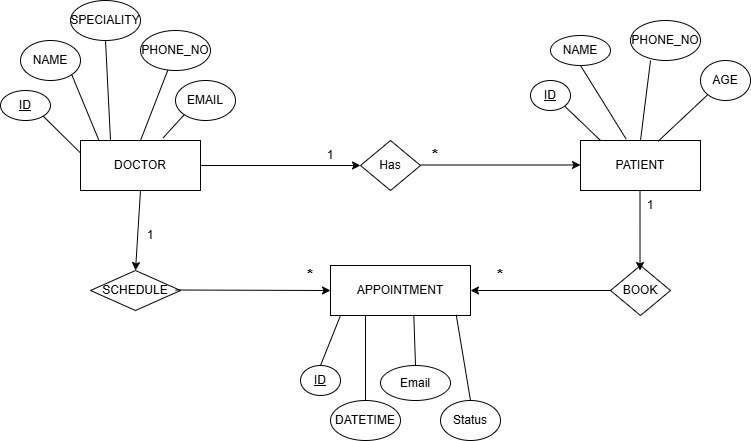

The diagram above was exported from draw.io. Its source (the exported page's mxGraphModel, read from the mxfile embedded in the PNG):
<mxGraphModel dx="854" dy="510" grid="1" gridSize="10" guides="1" tooltips="1" connect="1" arrows="1" fold="1" page="1" pageScale="1" pageWidth="850" pageHeight="1100" math="0" shadow="0">
  <root>
    <mxCell id="0" />
    <mxCell id="1" parent="0" />
    <mxCell id="doctor" parent="1" style="shape=rectangle;whiteSpace=wrap;html=1;" value="DOCTOR" vertex="1">
      <mxGeometry height="50" width="120" x="100" y="200" as="geometry" />
    </mxCell>
    <mxCell id="patient" parent="1" style="shape=rectangle;whiteSpace=wrap;html=1;" value="PATIENT" vertex="1">
      <mxGeometry height="50" width="120" x="600" y="200" as="geometry" />
    </mxCell>
    <mxCell id="appointment" parent="1" style="shape=rectangle;whiteSpace=wrap;html=1;" value="APPOINTMENT" vertex="1">
      <mxGeometry height="50" width="140" x="350" y="325" as="geometry" />
    </mxCell>
    <mxCell id="has" parent="1" style="shape=rhombus;whiteSpace=wrap;html=1;" value="Has" vertex="1">
      <mxGeometry height="50" width="60" x="380" y="200" as="geometry" />
    </mxCell>
    <mxCell id="book" parent="1" style="shape=rhombus;whiteSpace=wrap;html=1;" value="BOOK" vertex="1">
      <mxGeometry height="50" width="60" x="630" y="325" as="geometry" />
    </mxCell>
    <mxCell id="schedule" parent="1" style="shape=rhombus;whiteSpace=wrap;html=1;" value="SCHEDULE" vertex="1">
      <mxGeometry height="40" width="90" x="110" y="330" as="geometry" />
    </mxCell>
    <mxCell id="d_name" parent="1" style="ellipse;whiteSpace=wrap;html=1;" value="NAME" vertex="1">
      <mxGeometry height="40" width="60" x="40" y="100" as="geometry" />
    </mxCell>
    <mxCell id="d_email" parent="1" style="ellipse;whiteSpace=wrap;html=1;" value="EMAIL" vertex="1">
      <mxGeometry height="40" width="60" x="195" y="140" as="geometry" />
    </mxCell>
    <mxCell id="d_phone" parent="1" style="ellipse;whiteSpace=wrap;html=1;" value="PHONE_NO" vertex="1">
      <mxGeometry height="40" width="70" x="160" y="90" as="geometry" />
    </mxCell>
    <mxCell id="d_spec" parent="1" style="ellipse;whiteSpace=wrap;html=1;" value="SPECIALITY" vertex="1">
      <mxGeometry height="40" width="70" x="90" y="60" as="geometry" />
    </mxCell>
    <mxCell id="p_name" parent="1" style="ellipse;whiteSpace=wrap;html=1;" value="NAME" vertex="1">
      <mxGeometry height="30" width="60" x="570" y="95" as="geometry" />
    </mxCell>
    <mxCell id="p_age" parent="1" style="ellipse;whiteSpace=wrap;html=1;" value="AGE" vertex="1">
      <mxGeometry height="40" width="50" x="720" y="120" as="geometry" />
    </mxCell>
    <mxCell id="p_phone" parent="1" style="ellipse;whiteSpace=wrap;html=1;" value="PHONE_NO" vertex="1">
      <mxGeometry height="40" width="70" x="650" y="80" as="geometry" />
    </mxCell>
    <mxCell id="a_id" parent="1" style="ellipse;whiteSpace=wrap;html=1;fontStyle=4" value="ID" vertex="1">
      <mxGeometry height="30" width="40" x="320" y="425" as="geometry" />
    </mxCell>
    <mxCell id="a_datetime" parent="1" style="ellipse;whiteSpace=wrap;html=1;" value="DATETIME" vertex="1">
      <mxGeometry height="40" width="70" x="350" y="460" as="geometry" />
    </mxCell>
    <mxCell id="a_status" parent="1" style="ellipse;whiteSpace=wrap;html=1;" value="Email" vertex="1">
      <mxGeometry height="35" width="70" x="400" y="425" as="geometry" />
    </mxCell>
    <mxCell id="T_WDp8W1s83TlDXc1uFE-1" parent="1" style="ellipse;whiteSpace=wrap;html=1;fontStyle=4" value="ID" vertex="1">
      <mxGeometry height="30" width="50" x="20" y="150" as="geometry" />
    </mxCell>
    <mxCell id="T_WDp8W1s83TlDXc1uFE-2" parent="1" style="ellipse;whiteSpace=wrap;html=1;" value="Status" vertex="1">
      <mxGeometry height="40" width="60" x="460" y="460" as="geometry" />
    </mxCell>
    <mxCell id="T_WDp8W1s83TlDXc1uFE-3" parent="1" style="ellipse;whiteSpace=wrap;html=1;fontStyle=4" value="ID" vertex="1">
      <mxGeometry height="30" width="40" x="550" y="140" as="geometry" />
    </mxCell>
    <mxCell id="T_WDp8W1s83TlDXc1uFE-4" edge="1" parent="1" source="doctor" style="endArrow=classic;html=1;rounded=0;exitX=1;exitY=0.5;exitDx=0;exitDy=0;entryX=0;entryY=0.5;entryDx=0;entryDy=0;" target="has" value="">
      <mxGeometry height="50" relative="1" width="50" as="geometry">
        <mxPoint x="300" y="240" as="sourcePoint" />
        <mxPoint x="350" y="190" as="targetPoint" />
      </mxGeometry>
    </mxCell>
    <mxCell id="T_WDp8W1s83TlDXc1uFE-5" edge="1" parent="1" style="endArrow=classic;html=1;rounded=0;exitX=1;exitY=0.5;exitDx=0;exitDy=0;entryX=0;entryY=0.5;entryDx=0;entryDy=0;" value="">
      <mxGeometry height="50" relative="1" width="50" as="geometry">
        <mxPoint x="440" y="224.5" as="sourcePoint" />
        <mxPoint x="600" y="224.5" as="targetPoint" />
      </mxGeometry>
    </mxCell>
    <mxCell id="T_WDp8W1s83TlDXc1uFE-6" edge="1" parent="1" source="doctor" style="endArrow=classic;html=1;rounded=0;exitX=0.5;exitY=1;exitDx=0;exitDy=0;entryX=0.5;entryY=0;entryDx=0;entryDy=0;" target="schedule" value="">
      <mxGeometry height="50" relative="1" width="50" as="geometry">
        <mxPoint x="200" y="270" as="sourcePoint" />
        <mxPoint x="360" y="270" as="targetPoint" />
      </mxGeometry>
    </mxCell>
    <mxCell id="T_WDp8W1s83TlDXc1uFE-7" edge="1" parent="1" style="endArrow=classic;html=1;rounded=0;exitX=0.5;exitY=1;exitDx=0;exitDy=0;entryX=0.492;entryY=0.1;entryDx=0;entryDy=0;entryPerimeter=0;" target="book" value="">
      <mxGeometry height="50" relative="1" width="50" as="geometry">
        <mxPoint x="659.5" y="250" as="sourcePoint" />
        <mxPoint x="659.5" y="320" as="targetPoint" />
      </mxGeometry>
    </mxCell>
    <mxCell id="T_WDp8W1s83TlDXc1uFE-8" edge="1" parent="1" style="endArrow=classic;html=1;rounded=0;exitX=1;exitY=0.5;exitDx=0;exitDy=0;entryX=0;entryY=0.5;entryDx=0;entryDy=0;" target="appointment" value="">
      <mxGeometry height="50" relative="1" width="50" as="geometry">
        <mxPoint x="195" y="349.5" as="sourcePoint" />
        <mxPoint x="340" y="350" as="targetPoint" />
      </mxGeometry>
    </mxCell>
    <mxCell id="T_WDp8W1s83TlDXc1uFE-10" edge="1" parent="1" source="book" style="endArrow=classic;html=1;rounded=0;exitX=0;exitY=0.5;exitDx=0;exitDy=0;entryX=1;entryY=0.5;entryDx=0;entryDy=0;" target="appointment" value="">
      <mxGeometry height="50" relative="1" width="50" as="geometry">
        <mxPoint x="490" y="290" as="sourcePoint" />
        <mxPoint x="650" y="290" as="targetPoint" />
      </mxGeometry>
    </mxCell>
    <mxCell id="T_WDp8W1s83TlDXc1uFE-11" parent="1" style="text;html=1;whiteSpace=wrap;strokeColor=none;fillColor=none;align=center;verticalAlign=middle;rounded=0;" value="1" vertex="1">
      <mxGeometry height="30" width="60" x="320" y="200" as="geometry" />
    </mxCell>
    <mxCell id="T_WDp8W1s83TlDXc1uFE-12" parent="1" style="text;html=1;whiteSpace=wrap;strokeColor=none;fillColor=none;align=center;verticalAlign=middle;rounded=0;fontStyle=1;fontSize=16;" value="*" vertex="1">
      <mxGeometry height="30" width="60" x="425" y="200" as="geometry" />
    </mxCell>
    <mxCell id="T_WDp8W1s83TlDXc1uFE-13" parent="1" style="text;html=1;whiteSpace=wrap;strokeColor=none;fillColor=none;align=center;verticalAlign=middle;rounded=0;" value="1" vertex="1">
      <mxGeometry height="30" width="60" x="140" y="280" as="geometry" />
    </mxCell>
    <mxCell id="T_WDp8W1s83TlDXc1uFE-14" parent="1" style="text;html=1;whiteSpace=wrap;strokeColor=none;fillColor=none;align=center;verticalAlign=middle;rounded=0;fontStyle=1;fontSize=16;" value="*" vertex="1">
      <mxGeometry height="30" width="60" x="300" y="320" as="geometry" />
    </mxCell>
    <mxCell id="T_WDp8W1s83TlDXc1uFE-15" parent="1" style="text;html=1;whiteSpace=wrap;strokeColor=none;fillColor=none;align=center;verticalAlign=middle;rounded=0;fontStyle=1;fontSize=16;" value="*" vertex="1">
      <mxGeometry height="30" width="60" x="490" y="320" as="geometry" />
    </mxCell>
    <mxCell id="T_WDp8W1s83TlDXc1uFE-16" parent="1" style="text;html=1;whiteSpace=wrap;strokeColor=none;fillColor=none;align=center;verticalAlign=middle;rounded=0;" value="1" vertex="1">
      <mxGeometry height="30" width="60" x="640" y="250" as="geometry" />
    </mxCell>
    <mxCell id="T_WDp8W1s83TlDXc1uFE-17" edge="1" parent="1" source="doctor" style="endArrow=none;html=1;rounded=0;entryX=0.5;entryY=1;entryDx=0;entryDy=0;exitX=0.25;exitY=0;exitDx=0;exitDy=0;" target="d_spec" value="">
      <mxGeometry height="50" relative="1" width="50" as="geometry">
        <mxPoint x="110" y="165" as="sourcePoint" />
        <mxPoint x="160" y="115" as="targetPoint" />
      </mxGeometry>
    </mxCell>
    <mxCell id="T_WDp8W1s83TlDXc1uFE-18" edge="1" parent="1" style="endArrow=none;html=1;rounded=0;" target="d_phone" value="">
      <mxGeometry height="50" relative="1" width="50" as="geometry">
        <mxPoint x="160" y="200" as="sourcePoint" />
        <mxPoint x="140" y="140" as="targetPoint" />
      </mxGeometry>
    </mxCell>
    <mxCell id="T_WDp8W1s83TlDXc1uFE-19" edge="1" parent="1" source="patient" style="endArrow=none;html=1;rounded=0;entryX=0.286;entryY=1;entryDx=0;entryDy=0;exitX=0.5;exitY=0;exitDx=0;exitDy=0;entryPerimeter=0;" target="p_phone" value="">
      <mxGeometry height="50" relative="1" width="50" as="geometry">
        <mxPoint x="395" y="170" as="sourcePoint" />
        <mxPoint x="390" y="70" as="targetPoint" />
      </mxGeometry>
    </mxCell>
    <mxCell id="T_WDp8W1s83TlDXc1uFE-20" edge="1" parent="1" source="doctor" style="endArrow=none;html=1;rounded=0;entryX=1;entryY=1;entryDx=0;entryDy=0;exitX=0.152;exitY=-0.012;exitDx=0;exitDy=0;exitPerimeter=0;" target="d_name" value="">
      <mxGeometry height="50" relative="1" width="50" as="geometry">
        <mxPoint x="125" y="230" as="sourcePoint" />
        <mxPoint x="120" y="130" as="targetPoint" />
      </mxGeometry>
    </mxCell>
    <mxCell id="T_WDp8W1s83TlDXc1uFE-21" edge="1" parent="1" source="doctor" style="endArrow=none;html=1;rounded=0;entryX=1;entryY=1;entryDx=0;entryDy=0;exitX=0;exitY=0.25;exitDx=0;exitDy=0;" target="T_WDp8W1s83TlDXc1uFE-1" value="">
      <mxGeometry height="50" relative="1" width="50" as="geometry">
        <mxPoint x="87" y="235" as="sourcePoint" />
        <mxPoint x="60" y="170" as="targetPoint" />
      </mxGeometry>
    </mxCell>
    <mxCell id="T_WDp8W1s83TlDXc1uFE-22" edge="1" parent="1" source="doctor" style="endArrow=none;html=1;rounded=0;entryX=0;entryY=1;entryDx=0;entryDy=0;exitX=0.689;exitY=-0.054;exitDx=0;exitDy=0;exitPerimeter=0;" target="d_email" value="">
      <mxGeometry height="50" relative="1" width="50" as="geometry">
        <mxPoint x="170" y="230" as="sourcePoint" />
        <mxPoint x="197" y="160" as="targetPoint" />
      </mxGeometry>
    </mxCell>
    <mxCell id="T_WDp8W1s83TlDXc1uFE-23" edge="1" parent="1" source="patient" style="endArrow=none;html=1;rounded=0;entryX=0;entryY=1;entryDx=0;entryDy=0;exitX=0.646;exitY=0.017;exitDx=0;exitDy=0;exitPerimeter=0;" target="p_age" value="">
      <mxGeometry height="50" relative="1" width="50" as="geometry">
        <mxPoint x="660" y="220" as="sourcePoint" />
        <mxPoint x="670" y="140" as="targetPoint" />
      </mxGeometry>
    </mxCell>
    <mxCell id="T_WDp8W1s83TlDXc1uFE-24" edge="1" parent="1" source="patient" style="endArrow=none;html=1;rounded=0;entryX=0.5;entryY=1;entryDx=0;entryDy=0;exitX=0.381;exitY=-0.026;exitDx=0;exitDy=0;fontStyle=1;exitPerimeter=0;" target="p_name" value="">
      <mxGeometry height="50" relative="1" width="50" as="geometry">
        <mxPoint x="660" y="210" as="sourcePoint" />
        <mxPoint x="670" y="130" as="targetPoint" />
      </mxGeometry>
    </mxCell>
    <mxCell id="T_WDp8W1s83TlDXc1uFE-25" edge="1" parent="1" style="endArrow=none;html=1;rounded=0;entryX=1;entryY=1;entryDx=0;entryDy=0;fontStyle=1;" target="T_WDp8W1s83TlDXc1uFE-3" value="">
      <mxGeometry height="50" relative="1" width="50" as="geometry">
        <mxPoint x="620" y="200" as="sourcePoint" />
        <mxPoint x="620" y="160" as="targetPoint" />
      </mxGeometry>
    </mxCell>
    <mxCell id="T_WDp8W1s83TlDXc1uFE-26" edge="1" parent="1" source="a_datetime" style="endArrow=none;html=1;rounded=0;fontStyle=1;entryX=0.25;entryY=1;entryDx=0;entryDy=0;exitX=0.5;exitY=0;exitDx=0;exitDy=0;" target="appointment" value="">
      <mxGeometry height="50" relative="1" width="50" as="geometry">
        <mxPoint x="380" y="450" as="sourcePoint" />
        <mxPoint x="380" y="400" as="targetPoint" />
      </mxGeometry>
    </mxCell>
    <mxCell id="T_WDp8W1s83TlDXc1uFE-27" edge="1" parent="1" source="a_status" style="endArrow=none;html=1;rounded=0;fontStyle=1;entryX=0.595;entryY=0.986;entryDx=0;entryDy=0;exitX=0.5;exitY=0;exitDx=0;exitDy=0;entryPerimeter=0;" target="appointment" value="">
      <mxGeometry height="50" relative="1" width="50" as="geometry">
        <mxPoint x="520" y="475" as="sourcePoint" />
        <mxPoint x="520" y="390" as="targetPoint" />
      </mxGeometry>
    </mxCell>
    <mxCell id="T_WDp8W1s83TlDXc1uFE-28" edge="1" parent="1" source="T_WDp8W1s83TlDXc1uFE-2" style="endArrow=none;html=1;rounded=0;fontStyle=1;entryX=0.898;entryY=0.986;entryDx=0;entryDy=0;exitX=0.5;exitY=0;exitDx=0;exitDy=0;entryPerimeter=0;" target="appointment" value="">
      <mxGeometry height="50" relative="1" width="50" as="geometry">
        <mxPoint x="512" y="451" as="sourcePoint" />
        <mxPoint x="510" y="400" as="targetPoint" />
      </mxGeometry>
    </mxCell>
    <mxCell id="T_WDp8W1s83TlDXc1uFE-29" edge="1" parent="1" source="a_id" style="endArrow=none;html=1;rounded=0;fontStyle=1;exitX=0.5;exitY=0;exitDx=0;exitDy=0;" value="">
      <mxGeometry height="50" relative="1" width="50" as="geometry">
        <mxPoint x="350" y="420" as="sourcePoint" />
        <mxPoint x="360" y="375" as="targetPoint" />
      </mxGeometry>
    </mxCell>
  </root>
</mxGraphModel>